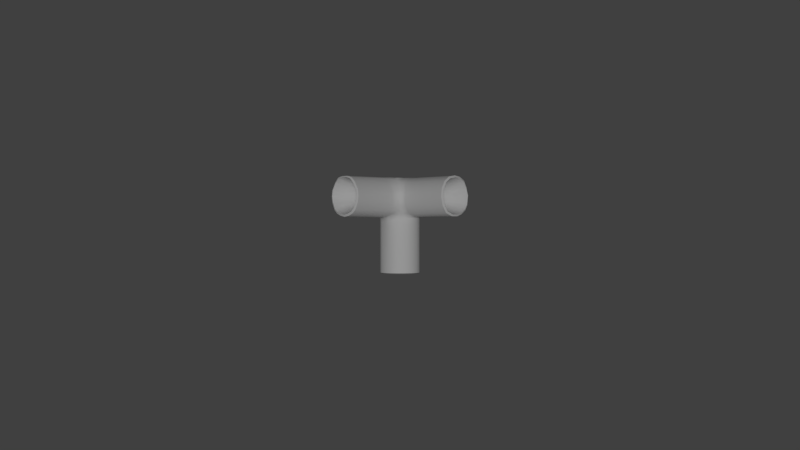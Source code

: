# Source: Pipe07-model.blend  (saved by Blender 2.68.0; exported with 4.5.12 LTS)
import bpy
from mathutils import Matrix  # noqa: F401  (used for matrix-valued properties, if any)

bpy.ops.wm.read_factory_settings(use_empty=True)
scene = bpy.context.scene
scene.name = 'Scene'

# ---- collections
col_collection_1 = bpy.data.collections.new('Collection 1'); scene.collection.children.link(col_collection_1)

# ---- materials (node trees are filled in below, after node groups)
mat_01___default = bpy.data.materials.new('01_-_Default')
mat_01___default.alpha_threshold = 0.0
mat_01___default.use_transparent_shadow = False
mat_01___default.roughness = 0.5
mat_01___default.line_color = (0.0, 0.0, 0.0, 1.0)

# ---- material node trees

# ---- world
world_world = bpy.data.worlds.new('World'); scene.world = world_world
world_world.color = (0.05088, 0.05088, 0.05088)
world_world.use_sun_shadow = False
world_world.sun_shadow_jitter_overblur = 0.0
world_world.cycles.sampling_method = 'MANUAL'
world_world.cycles.sample_map_resolution = 256

# ---- cameras
cam_camera = bpy.data.cameras.new('Camera')
cam_camera.clip_end = 100.0
cam_camera.lens = 35.0
cam_camera.sensor_width = 32.0
cam_camera.sensor_height = 18.0
cam_camera.dof.focus_distance = 0.0
cam_camera.dof.aperture_fstop = 128.0

# ---- lights
light_sun = bpy.data.lights.new('Sun', 'SUN')
light_sun.transmission_factor = 0.0
light_sun.angle = 0.1993
light_sun.energy = 1.0
light_sun.shadow_buffer_clip_start = 0.5
light_sun.shadow_soft_size = 0.1
light_sun.shadow_cascade_max_distance = 1000.0
light_sun.cycles.use_multiple_importance_sampling = False

# ---- meshes
me_t_elbow = bpy.data.meshes.new('T_elbow')
me_t_elbow.from_pydata([(2.121, 2.335, -2.59), (2.121, 0.05618, -2.59), (2.297, 0.05618, -2.337), (2.357, 2.311, -2.397), (2.043, 2.41, -2.887), (2.043, 0.05618, -2.887), (2.071, 2.431, -3.193), (2.071, 0.05618, -3.193), (2.202, 2.431, -3.472), (2.202, 0.05618, -3.472), (2.42, 2.431, -3.689), (2.42, 0.05618, -3.689), (2.699, 2.431, -3.818), (2.699, 0.05618, -3.818), (3.006, 2.429, -3.843), (3.006, 0.05618, -3.843), (3.303, 2.434, -3.763), (3.303, 0.05618, -3.763), (3.542, 2.433, -3.574), (3.542, 0.05618, -3.574), (2.149, 2.537, -2.562), (2.297, 2.495, -2.337), (2.005, 2.631, -2.925), (2.065, 2.782, -3.199), (2.202, 2.782, -3.472), (2.42, 2.782, -3.689), (2.725, 2.782, -3.792), (3.025, 2.785, -3.824), (3.33, 2.779, -3.735), (3.542, 2.774, -3.574), (2.421, 3.068, -3.688), (2.204, 3.07, -3.469), (2.727, 3.068, -3.789), (3.026, 3.068, -3.822), (3.314, 3.068, -3.752), (3.542, 3.068, -3.574), (2.428, 3.343, -3.68), (2.21, 3.332, -3.463), (2.706, 3.362, -3.81), (3.011, 3.376, -3.838), (3.304, 3.39, -3.731), (3.533, 3.407, -3.563), (2.425, 3.641, -3.631), (2.233, 3.627, -3.44), (2.663, 3.65, -3.726), (2.936, 3.662, -3.733), (3.211, 3.676, -3.65), (3.444, 3.7, -3.476), (2.491, 4.006, -3.417), (2.356, 3.999, -3.295), (2.662, 3.991, -3.492), (2.864, 4.03, -3.529), (3.107, 4.046, -3.488), (3.323, 4.058, -3.371), (2.44, 4.15, -3.104), (2.269, 4.066, -3.113), (2.229, 4.157, -2.906), (2.551, 4.142, -3.185), (2.68, 4.138, -3.229), (2.821, 4.143, -3.251), (2.989, 4.162, -3.229), (3.138, 4.165, -3.168), (2.13, 2.494, -2.171), (1.973, 2.537, -2.38), (1.86, 2.631, -2.663), (1.841, 2.781, -2.881), (1.907, 3.077, -3.087), (1.873, 3.345, -3.122), (1.896, 3.626, -3.098), (2.027, 3.955, -2.986), (2.015, 4.06, -2.848), (2.251, 4.232, -2.521), (2.063, 4.232, -2.327), (2.16, 4.232, -2.186), (2.357, 4.232, -2.397), (2.229, 4.199, -2.699), (2.016, 4.199, -2.481), (2.02, 4.151, -2.7), (1.998, 2.496, -2.041), (1.819, 2.539, -2.222), (1.657, 2.633, -2.387), (1.538, 2.784, -2.511), (1.438, 3.079, -2.616), (1.404, 3.347, -2.651), (1.427, 3.628, -2.627), (1.564, 3.957, -2.49), (1.61, 4.024, -2.44), (1.891, 4.234, -2.15), (1.998, 4.234, -2.041), (1.791, 4.201, -2.252), (1.698, 4.153, -2.349), (0.6104, 2.503, -0.6622), (0.4316, 2.546, -0.8432), (0.2695, 2.64, -1.009), (0.1501, 2.79, -1.133), (0.05011, 3.086, -1.238), (0.0161, 3.354, -1.272), (0.03945, 3.635, -1.248), (0.1758, 3.964, -1.111), (0.2221, 4.031, -1.062), (0.5029, 4.219, -0.7713), (0.6117, 4.222, -0.6609), (0.4035, 4.196, -0.8738), (0.3107, 4.16, -0.9708), (0.5941, 2.548, -0.6461), (0.4245, 2.588, -0.8177), (0.2699, 2.678, -0.9756), (0.156, 2.822, -1.094), (0.06068, 3.104, -1.194), (0.02824, 3.359, -1.227), (0.05052, 3.628, -1.204), (0.1806, 3.941, -1.073), (0.2247, 4.005, -1.026), (0.4925, 4.205, -0.7492), (0.5941, 4.205, -0.6461), (0.3977, 4.174, -0.8469), (0.3092, 4.128, -0.9394), (0.5827, 2.595, -0.6347), (0.4229, 2.634, -0.7965), (0.2762, 2.719, -0.9464), (0.1682, 2.855, -1.059), (0.07786, 3.123, -1.154), (0.04708, 3.365, -1.185), (0.06822, 3.62, -1.163), (0.1916, 3.917, -1.039), (0.2335, 3.978, -0.9945), (0.4874, 4.168, -0.7315), (0.5827, 4.168, -0.6347), (0.3975, 4.138, -0.8242), (0.3136, 4.094, -0.9121), (2.548, 0.05618, -2.16), (2.548, 2.335, -2.16), (2.845, 0.05618, -2.079), (2.845, 2.41, -2.079), (3.152, 0.05618, -2.105), (3.152, 2.431, -2.105), (3.431, 0.05618, -2.234), (3.431, 2.431, -2.234), (3.649, 0.05618, -2.451), (3.649, 2.431, -2.451), (3.78, 0.05618, -2.729), (3.78, 2.431, -2.729), (3.808, 0.05618, -3.035), (3.808, 2.429, -3.035), (3.729, 0.05618, -3.333), (3.729, 2.434, -3.333), (2.52, 2.537, -2.188), (2.882, 2.631, -2.041), (3.092, 2.654, -2.033), (3.416, 2.524, -2.219), (3.654, 2.524, -2.456), (3.755, 2.618, -2.755), (3.789, 2.785, -3.054), (3.699, 2.779, -3.358), (3.698, 3.068, -3.357), (3.884, 2.997, -3.153), (3.712, 3.406, -3.388), (3.932, 3.42, -3.165), (3.629, 3.725, -3.305), (3.842, 3.77, -3.102), (3.515, 4.073, -3.186), (3.659, 4.059, -3.035), (2.828, 4.219, -2.112), (3.094, 4.218, -2.205), (3.002, 4.24, -2.376), (2.723, 4.238, -2.239), (3.4, 4.226, -2.45), (3.23, 4.188, -2.571), (3.576, 4.179, -2.754), (3.329, 4.174, -2.729), (3.333, 4.17, -2.909), (3.257, 4.168, -3.043), (2.337, 2.537, -2.013), (2.573, 2.631, -1.921), (2.837, 2.781, -1.877), (2.791, 4.086, -2.02), (2.927, 3.99, -1.981), (2.297, 4.232, -2.101), (2.435, 4.24, -2.307), (2.506, 4.236, -2.026), (2.562, 4.235, -2.256), (2.646, 4.17, -1.994), (2.178, 2.539, -1.86), (2.343, 2.633, -1.697), (2.466, 2.784, -1.577), (2.57, 3.079, -1.476), (2.959, 2.963, -1.856), (2.604, 3.347, -1.442), (2.932, 3.324, -1.761), (2.581, 3.628, -1.465), (2.929, 3.662, -1.805), (2.395, 4.024, -1.649), (2.444, 3.957, -1.603), (2.107, 4.228, -1.932), (2.209, 4.218, -1.832), (2.319, 4.159, -1.724), (0.79, 2.546, -0.4822), (0.9545, 2.64, -0.3189), (1.077, 2.79, -0.1986), (1.182, 3.086, -0.09791), (1.216, 3.354, -0.06365), (1.192, 3.635, -0.08717), (1.007, 4.031, -0.2711), (1.056, 3.964, -0.2245), (0.7187, 4.221, -0.554), (0.8205, 4.196, -0.4538), (0.9168, 4.146, -0.3604), (0.7645, 2.588, -0.4753), (0.9214, 2.678, -0.3196), (1.039, 2.822, -0.2048), (1.138, 3.104, -0.1088), (1.171, 3.359, -0.07611), (1.148, 3.628, -0.09855), (0.9716, 4.005, -0.274), (1.018, 3.941, -0.2295), (0.6965, 4.205, -0.5438), (0.7935, 4.174, -0.4483), (0.8854, 4.128, -0.3591), (0.7433, 2.634, -0.4738), (0.8922, 2.719, -0.3261), (1.004, 2.855, -0.2173), (1.098, 3.123, -0.1262), (1.129, 3.365, -0.09525), (1.108, 3.62, -0.1165), (0.94, 3.978, -0.283), (0.9844, 3.917, -0.2408), (0.6787, 4.168, -0.5388), (0.7709, 4.138, -0.4482), (0.8582, 4.094, -0.3637), (3.613, 2.521, -2.021), (3.321, 2.65, -1.803), (3.851, 2.521, -2.258), (3.997, 2.614, -2.511), (4.093, 2.781, -2.749), (4.189, 2.993, -2.847), (4.234, 3.416, -2.876), (4.149, 3.766, -2.807), (3.39, 4.176, -1.979), (3.639, 4.24, -2.251), (3.835, 4.175, -2.5), (4.028, 4.037, -2.685), (3.177, 2.959, -1.636), (3.134, 3.32, -1.557), (3.142, 3.658, -1.59), (3.196, 3.986, -1.79), (3.804, 2.524, -1.824), (3.548, 2.654, -1.57), (4.041, 2.524, -2.062), (4.239, 2.618, -2.263), (4.501, 2.996, -2.528), (4.405, 2.784, -2.432), (4.542, 3.419, -2.569), (4.461, 3.77, -2.488), (3.669, 4.179, -1.694), (3.929, 4.243, -1.955), (4.156, 4.196, -2.183), (4.354, 4.04, -2.383), (3.393, 2.962, -1.415), (3.332, 3.323, -1.353), (3.352, 3.661, -1.374), (3.477, 3.989, -1.503), (5.097, 2.525, -0.5365), (4.841, 2.655, -0.2826), (5.334, 2.525, -0.7742), (5.532, 2.619, -0.975), (5.794, 2.998, -1.241), (5.698, 2.785, -1.144), (5.835, 3.42, -1.281), (5.754, 3.771, -1.201), (4.962, 4.181, -0.4068), (5.222, 4.244, -0.6671), (5.449, 4.197, -0.8951), (5.647, 4.041, -1.095), (4.686, 2.964, -0.1272), (4.625, 3.325, -0.06533), (4.645, 3.663, -0.08614), (4.77, 3.991, -0.215), (5.122, 2.564, -0.5291), (4.878, 2.687, -0.2869), (5.348, 2.564, -0.7558), (5.537, 2.653, -0.9473), (5.787, 3.014, -1.201), (5.695, 2.812, -1.109), (5.826, 3.417, -1.239), (5.749, 3.752, -1.162), (4.993, 4.143, -0.4054), (5.241, 4.204, -0.6537), (5.458, 4.158, -0.8711), (5.647, 4.01, -1.062), (4.73, 2.982, -0.1386), (4.672, 3.326, -0.07965), (4.691, 3.649, -0.09951), (4.81, 3.961, -0.2224), (5.142, 2.603, -0.5267), (4.91, 2.72, -0.2964), (5.358, 2.603, -0.7422), (5.537, 2.688, -0.9244), (5.774, 3.031, -1.165), (5.687, 2.839, -1.078), (5.812, 3.415, -1.202), (5.738, 3.733, -1.129), (5.02, 4.104, -0.4091), (5.256, 4.162, -0.6452), (5.461, 4.119, -0.852), (5.641, 3.978, -1.034), (4.77, 3.0, -0.1554), (4.714, 3.328, -0.09932), (4.733, 3.634, -0.1182), (4.846, 3.932, -0.2352), (2.4, 0.01868, -2.439), (2.253, 0.01868, -2.65), (2.61, 0.01868, -2.291), (2.858, 0.01868, -2.224), (3.114, 0.01868, -2.245), (3.347, 0.01868, -2.353), (3.529, 0.01868, -2.534), (3.639, 0.01868, -2.767), (3.662, 0.01868, -3.023), (3.597, 0.01868, -3.271), (3.44, 0.01868, -3.472), (3.24, 0.01868, -3.63), (2.992, 0.01868, -3.698), (2.736, 0.01868, -3.676), (2.502, 0.01868, -3.568), (2.32, 0.01868, -3.387), (2.18, 0.01868, -3.156), (2.187, 0.01868, -2.899), (2.509, 4.221, -3.029), (2.371, 4.222, -2.873), (2.594, 4.221, -3.091), (2.692, 4.221, -3.124), (2.799, 4.221, -3.141), (2.915, 4.221, -3.106), (3.014, 4.222, -3.053), (3.087, 4.222, -2.953), (3.134, 4.222, -2.848), (3.122, 4.222, -2.708), (3.064, 4.222, -2.585), (2.937, 4.224, -2.475), (2.725, 4.224, -2.371), (2.603, 4.224, -2.384), (2.506, 4.224, -2.423), (2.446, 4.224, -2.491), (2.366, 4.224, -2.585), (2.349, 4.223, -2.721), (2.724, 1.818, -2.868), (2.768, 1.818, -2.805), (2.704, 1.818, -2.942), (2.711, 1.818, -3.018), (2.744, 1.818, -3.087), (2.798, 1.818, -3.142), (2.868, 1.818, -3.174), (2.944, 1.818, -3.18), (3.018, 1.818, -3.16), (3.078, 1.818, -3.113), (3.125, 1.818, -3.053), (3.144, 1.818, -2.979), (3.137, 1.818, -2.902), (3.105, 1.818, -2.833), (3.05, 1.818, -2.779), (2.981, 1.818, -2.747), (2.904, 1.818, -2.74), (2.83, 1.818, -2.76), (4.087, 3.121, -1.805), (4.017, 3.157, -1.737), (4.151, 3.121, -1.869), (4.203, 3.147, -1.924), (4.247, 3.192, -1.971), (4.273, 3.249, -1.997), (4.284, 3.363, -2.008), (4.262, 3.458, -1.986), (4.232, 3.531, -1.958), (4.18, 3.573, -1.903), (4.119, 3.586, -1.842), (4.049, 3.568, -1.771), (3.997, 3.517, -1.719), (3.964, 3.428, -1.683), (3.959, 3.337, -1.677), (3.975, 3.24, -1.694), (1.762, 3.253, -1.792), (1.722, 3.263, -1.832), (1.802, 3.263, -1.752), (1.839, 3.284, -1.715), (1.866, 3.318, -1.688), (1.89, 3.385, -1.665), (1.898, 3.445, -1.657), (1.892, 3.508, -1.663), (1.862, 3.582, -1.694), (1.851, 3.597, -1.704), (1.83, 3.626, -1.724), (1.809, 3.637, -1.745), (1.786, 3.645, -1.768), (1.762, 3.644, -1.792), (1.738, 3.645, -1.816), (1.716, 3.637, -1.839), (1.695, 3.626, -1.861), (1.675, 3.597, -1.881), (1.664, 3.582, -1.892), (1.634, 3.508, -1.923), (1.628, 3.445, -1.928), (1.636, 3.385, -1.921), (1.642, 3.371, -1.914), (0.1022, 3.067, -1.125), (1.659, 3.318, -1.897), (1.685, 3.284, -1.869), (2.729, 4.24, -2.779)], [], [(0, 1, 2, 3), (1, 0, 4, 5), (6, 7, 5, 4), (8, 9, 7, 6), (10, 11, 9, 8), (12, 13, 11, 10), (14, 15, 13, 12), (16, 17, 15, 14), (18, 19, 17, 16), (20, 0, 3, 21), (0, 20, 22, 4), (23, 6, 4, 22), (24, 8, 6, 23), (25, 10, 8, 24), (26, 12, 10, 25), (27, 14, 12, 26), (28, 16, 14, 27), (29, 18, 16, 28), (30, 25, 24, 31), (32, 26, 25, 30), (33, 27, 26, 32), (34, 28, 27, 33), (35, 29, 28, 34), (36, 30, 31, 37), (38, 32, 30, 36), (39, 33, 32, 38), (40, 34, 33, 39), (41, 35, 34, 40), (42, 36, 37, 43), (44, 38, 36, 42), (45, 39, 38, 44), (46, 40, 39, 45), (47, 41, 40, 46), (48, 42, 43, 49), (50, 44, 42, 48), (51, 45, 44, 50), (52, 46, 45, 51), (53, 47, 46, 52), (54, 49, 55, 56), (57, 48, 49, 54), (58, 50, 48, 57), (59, 51, 50, 58), (60, 52, 51, 59), (61, 53, 52, 60), (21, 62, 63, 20), (20, 63, 64, 22), (22, 64, 65, 23), (23, 65, 66, 31), (31, 66, 67, 37), (37, 67, 68, 43), (49, 69, 70, 55), (43, 68, 69, 49), (71, 72, 73, 74), (75, 76, 72, 71), (56, 77, 76, 75), (55, 70, 77, 56), (62, 78, 79, 63), (63, 79, 80, 64), (64, 80, 81, 65), (65, 81, 82, 66), (66, 82, 83, 67), (67, 83, 84, 68), (69, 85, 86, 70), (68, 84, 85, 69), (72, 87, 88, 73), (76, 89, 87, 72), (77, 90, 89, 76), (70, 86, 90, 77), (78, 91, 92, 79), (79, 92, 93, 80), (80, 93, 94, 81), (81, 94, 95, 82), (82, 95, 96, 83), (83, 96, 97, 84), (85, 98, 99, 86), (84, 97, 98, 85), (87, 100, 101, 88), (89, 102, 100, 87), (90, 103, 102, 89), (86, 99, 103, 90), (91, 104, 105, 92), (92, 105, 106, 93), (93, 106, 107, 94), (94, 107, 108, 95), (95, 108, 109, 96), (96, 109, 110, 97), (98, 111, 112, 99), (97, 110, 111, 98), (100, 113, 114, 101), (102, 115, 113, 100), (103, 116, 115, 102), (99, 112, 116, 103), (104, 117, 118, 105), (105, 118, 119, 106), (106, 119, 120, 107), (107, 120, 121, 108), (108, 121, 122, 109), (109, 122, 123, 110), (111, 124, 125, 112), (110, 123, 124, 111), (113, 126, 127, 114), (115, 128, 126, 113), (116, 129, 128, 115), (112, 125, 129, 116), (2, 130, 131, 3), (130, 132, 133, 131), (132, 134, 135, 133), (134, 136, 137, 135), (136, 138, 139, 137), (138, 140, 141, 139), (140, 142, 143, 141), (142, 144, 145, 143), (144, 19, 18, 145), (3, 131, 146, 21), (131, 133, 147, 146), (133, 135, 148, 147), (135, 137, 149, 148), (137, 139, 150, 149), (139, 141, 151, 150), (141, 143, 152, 151), (143, 145, 153, 152), (145, 18, 29, 153), (152, 153, 154, 155), (153, 29, 35, 154), (155, 154, 156, 157), (154, 35, 41, 156), (157, 156, 158, 159), (156, 41, 47, 158), (159, 158, 160, 161), (158, 47, 53, 160), (162, 163, 164, 165), (163, 166, 167, 164), (166, 168, 169, 167), (168, 161, 170, 169), (161, 160, 171, 170), (160, 53, 61, 171), (172, 62, 21, 146), (173, 172, 146, 147), (174, 173, 147, 148), (175, 176, 163, 162), (73, 177, 178, 74), (177, 179, 180, 178), (179, 181, 165, 180), (181, 175, 162, 165), (182, 78, 62, 172), (183, 182, 172, 173), (184, 183, 173, 174), (185, 184, 174, 186), (187, 185, 186, 188), (189, 187, 188, 190), (191, 192, 176, 175), (192, 189, 190, 176), (88, 193, 177, 73), (193, 194, 179, 177), (194, 195, 181, 179), (195, 191, 175, 181), (196, 91, 78, 182), (197, 196, 182, 183), (198, 197, 183, 184), (199, 198, 184, 185), (200, 199, 185, 187), (201, 200, 187, 189), (202, 203, 192, 191), (203, 201, 189, 192), (101, 204, 193, 88), (204, 205, 194, 193), (205, 206, 195, 194), (206, 202, 191, 195), (207, 104, 91, 196), (208, 207, 196, 197), (209, 208, 197, 198), (210, 209, 198, 199), (211, 210, 199, 200), (212, 211, 200, 201), (213, 214, 203, 202), (214, 212, 201, 203), (114, 215, 204, 101), (215, 216, 205, 204), (216, 217, 206, 205), (217, 213, 202, 206), (218, 117, 104, 207), (219, 218, 207, 208), (220, 219, 208, 209), (221, 220, 209, 210), (222, 221, 210, 211), (223, 222, 211, 212), (224, 225, 214, 213), (225, 223, 212, 214), (127, 226, 215, 114), (226, 227, 216, 215), (227, 228, 217, 216), (228, 224, 213, 217), (149, 229, 230, 148), (150, 231, 229, 149), (151, 232, 231, 150), (152, 233, 232, 151), (155, 234, 233, 152), (157, 235, 234, 155), (159, 236, 235, 157), (163, 237, 238, 166), (166, 238, 239, 168), (168, 239, 240, 161), (161, 240, 236, 159), (148, 230, 241, 186), (186, 241, 242, 188), (188, 242, 243, 190), (176, 244, 237, 163), (190, 243, 244, 176), (229, 245, 246, 230), (231, 247, 245, 229), (232, 248, 247, 231), (234, 249, 250, 233), (233, 250, 248, 232), (235, 251, 249, 234), (236, 252, 251, 235), (237, 253, 254, 238), (238, 254, 255, 239), (239, 255, 256, 240), (240, 256, 252, 236), (230, 246, 257, 241), (241, 257, 258, 242), (242, 258, 259, 243), (244, 260, 253, 237), (243, 259, 260, 244), (245, 261, 262, 246), (247, 263, 261, 245), (248, 264, 263, 247), (249, 265, 266, 250), (250, 266, 264, 248), (251, 267, 265, 249), (252, 268, 267, 251), (253, 269, 270, 254), (254, 270, 271, 255), (255, 271, 272, 256), (256, 272, 268, 252), (246, 262, 273, 257), (257, 273, 274, 258), (258, 274, 275, 259), (260, 276, 269, 253), (259, 275, 276, 260), (261, 277, 278, 262), (263, 279, 277, 261), (264, 280, 279, 263), (265, 281, 282, 266), (266, 282, 280, 264), (267, 283, 281, 265), (268, 284, 283, 267), (269, 285, 286, 270), (270, 286, 287, 271), (271, 287, 288, 272), (272, 288, 284, 268), (262, 278, 289, 273), (273, 289, 290, 274), (274, 290, 291, 275), (276, 292, 285, 269), (275, 291, 292, 276), (277, 293, 294, 278), (279, 295, 293, 277), (280, 296, 295, 279), (281, 297, 298, 282), (282, 298, 296, 280), (283, 299, 297, 281), (284, 300, 299, 283), (285, 301, 302, 286), (286, 302, 303, 287), (287, 303, 304, 288), (288, 304, 300, 284), (278, 294, 305, 289), (289, 305, 306, 290), (290, 306, 307, 291), (292, 308, 301, 285), (291, 307, 308, 292), (309, 2, 1, 310), (311, 130, 2, 309), (312, 132, 130, 311), (313, 134, 132, 312), (314, 136, 134, 313), (315, 138, 136, 314), (316, 140, 138, 315), (317, 142, 140, 316), (318, 144, 142, 317), (319, 19, 144, 318), (320, 17, 19, 319), (321, 15, 17, 320), (322, 13, 15, 321), (323, 11, 13, 322), (324, 9, 11, 323), (325, 7, 9, 324), (326, 5, 7, 325), (310, 1, 5, 326), (327, 54, 56, 328), (329, 57, 54, 327), (330, 58, 57, 329), (331, 59, 58, 330), (332, 60, 59, 331), (333, 61, 60, 332), (334, 171, 61, 333), (335, 170, 171, 334), (336, 169, 170, 335), (337, 167, 169, 336), (338, 164, 167, 337), (339, 165, 164, 338), (340, 180, 165, 339), (341, 178, 180, 340), (342, 74, 178, 341), (343, 71, 74, 342), (344, 75, 71, 343), (328, 56, 75, 344), (345, 346, 309, 310), (347, 345, 310, 326), (348, 347, 326, 325), (349, 348, 325, 324), (350, 349, 324, 323), (351, 350, 323, 322), (352, 351, 322, 321), (353, 352, 321, 320), (354, 353, 320, 319), (355, 354, 319, 318), (356, 355, 318, 317), (357, 356, 317, 316), (358, 357, 316, 315), (359, 358, 315, 314), (360, 359, 314, 313), (361, 360, 313, 312), (362, 361, 312, 311), (346, 362, 311, 309), (363, 364, 294, 293), (365, 363, 293, 295), (366, 365, 295, 296), (367, 366, 296, 298), (368, 367, 298, 297), (369, 368, 297, 299), (370, 369, 299, 300), (371, 370, 300, 304), (372, 371, 304, 303), (373, 372, 303, 302), (374, 373, 302, 301), (375, 374, 301, 308), (376, 375, 308, 307), (377, 376, 307, 306), (378, 377, 306, 305), (364, 378, 305, 294), (379, 380, 118, 117), (381, 379, 117, 218), (382, 381, 218, 219), (383, 382, 219, 220), (384, 383, 220, 221), (385, 384, 221, 222), (386, 385, 222, 223), (387, 386, 223, 225), (388, 387, 225, 224), (389, 388, 224, 228), (390, 389, 228, 227), (391, 390, 227, 226), (392, 391, 226, 127), (393, 392, 127, 126), (394, 393, 126, 128), (395, 394, 128, 129), (396, 395, 129, 125), (397, 396, 125, 124), (398, 397, 124, 123), (399, 398, 123, 122), (400, 399, 122, 121), (401, 400, 121, 402), (403, 401, 402, 120), (404, 403, 120, 119), (380, 404, 119, 118), (120, 402, 121), (23, 31, 24), (186, 174, 148), (328, 405, 327), (327, 405, 329), (329, 405, 330), (330, 405, 331), (331, 405, 332), (332, 405, 333), (333, 405, 334), (334, 405, 335), (335, 405, 336), (336, 405, 337), (337, 405, 338), (338, 405, 339), (339, 405, 340), (340, 405, 341), (341, 405, 342), (342, 405, 343), (343, 405, 344), (344, 405, 328)])
me_t_elbow.polygons.foreach_set('use_smooth', [True] * 388)
_k = set([(1, 2), (1, 5), (2, 130), (5, 7), (7, 9), (9, 11), (11, 13), (13, 15), (15, 17), (17, 19), (19, 144), (91, 92), (91, 196), (92, 93), (93, 94), (94, 95), (95, 96), (96, 97), (97, 98), (98, 99), (99, 103), (100, 101), (100, 102), (101, 204), (102, 103), (117, 118), (117, 218), (118, 119), (119, 120), (120, 402), (121, 122), (121, 402), (122, 123), (123, 124), (124, 125), (125, 129), (126, 127), (126, 128), (127, 226), (128, 129), (130, 132), (132, 134), (134, 136), (136, 138), (138, 140), (140, 142), (142, 144), (196, 197), (197, 198), (198, 199), (199, 200), (200, 201), (201, 203), (202, 203), (202, 206), (204, 205), (205, 206), (218, 219), (219, 220), (220, 221), (221, 222), (222, 223), (223, 225), (224, 225), (224, 228), (226, 227), (227, 228), (261, 262), (261, 263), (262, 273), (263, 264), (264, 266), (265, 266), (265, 267), (267, 268), (268, 272), (269, 270), (269, 276), (270, 271), (271, 272), (273, 274), (274, 275), (275, 276), (293, 294), (293, 295), (294, 305), (295, 296), (296, 298), (297, 298), (297, 299), (299, 300), (300, 304), (301, 302), (301, 308), (302, 303), (303, 304), (305, 306), (306, 307), (307, 308), (309, 310), (309, 311), (310, 326), (311, 312), (312, 313), (313, 314), (314, 315), (315, 316), (316, 317), (317, 318), (318, 319), (319, 320), (320, 321), (321, 322), (322, 323), (323, 324), (324, 325), (325, 326), (345, 346), (345, 347), (346, 362), (347, 348), (348, 349), (349, 350), (350, 351), (351, 352), (352, 353), (353, 354), (354, 355), (355, 356), (356, 357), (357, 358), (358, 359), (359, 360), (360, 361), (361, 362), (363, 364), (363, 365), (364, 378), (365, 366), (366, 367), (367, 368), (368, 369), (369, 370), (370, 371), (371, 372), (372, 373), (373, 374), (374, 375), (375, 376), (376, 377), (377, 378), (379, 380), (379, 381), (380, 404), (381, 382), (382, 383), (383, 384), (384, 385), (385, 386), (386, 387), (387, 388), (388, 389), (389, 390), (390, 391), (391, 392), (392, 393), (393, 394), (394, 395), (395, 396), (396, 397), (397, 398), (398, 399), (399, 400), (400, 401), (401, 403), (403, 404)])
me_t_elbow.attributes.new('sharp_edge', 'BOOLEAN', 'EDGE').data.foreach_set('value', [ (min(e.vertices), max(e.vertices)) in _k for e in me_t_elbow.edges])
_uv = me_t_elbow.uv_layers.new(name='UVMap')
_uv.uv.foreach_set('vector', [0.4088, 0.2274, 0.4392, 0.3686, 0.4212, 0.3778, 0.3895, 0.2363, 0.4392, 0.3686, 0.4088, 0.2274, 0.4291, 0.2164, 0.4563, 0.3621, 0.4512, 0.2135, 0.4731, 0.3573, 0.4563, 0.3621, 0.4291, 0.2164, 0.4727, 0.2137, 0.4896, 0.353, 0.4731, 0.3573, 0.4512, 0.2135, 0.4931, 0.2139, 0.5058, 0.3501, 0.4896, 0.353, 0.4727, 0.2137, 0.5126, 0.2138, 0.5219, 0.3483, 0.5058, 0.3501, 0.4931, 0.2139, 0.5318, 0.2132, 0.5379, 0.3474, 0.5219, 0.3483, 0.5126, 0.2138, 0.551, 0.2117, 0.5542, 0.3471, 0.5379, 0.3474, 0.5318, 0.2132, 0.5706, 0.2103, 0.5705, 0.3486, 0.5542, 0.3471, 0.551, 0.2117, 0.4013, 0.2141, 0.4088, 0.2274, 0.3895, 0.2363, 0.3852, 0.2241, 0.4088, 0.2274, 0.4013, 0.2141, 0.4295, 0.1981, 0.4291, 0.2164, 0.4526, 0.1881, 0.4512, 0.2135, 0.4291, 0.2164, 0.4295, 0.1981, 0.4739, 0.1903, 0.4727, 0.2137, 0.4512, 0.2135, 0.4526, 0.1881, 0.4937, 0.1916, 0.4931, 0.2139, 0.4727, 0.2137, 0.4739, 0.1903, 0.5136, 0.1922, 0.5126, 0.2138, 0.4931, 0.2139, 0.4937, 0.1916, 0.5319, 0.1915, 0.5318, 0.2132, 0.5126, 0.2138, 0.5136, 0.1922, 0.5514, 0.1901, 0.551, 0.2117, 0.5318, 0.2132, 0.5319, 0.1915, 0.5682, 0.1883, 0.5706, 0.2103, 0.551, 0.2117, 0.5514, 0.1901, 0.4949, 0.1744, 0.4937, 0.1916, 0.4739, 0.1903, 0.4762, 0.1718, 0.5138, 0.1754, 0.5136, 0.1922, 0.4937, 0.1916, 0.4949, 0.1744, 0.531, 0.1748, 0.5319, 0.1915, 0.5136, 0.1922, 0.5138, 0.1754, 0.5479, 0.1731, 0.5514, 0.1901, 0.5319, 0.1915, 0.531, 0.1748, 0.5651, 0.17, 0.5682, 0.1883, 0.5514, 0.1901, 0.5479, 0.1731, 0.4969, 0.1588, 0.4949, 0.1744, 0.4762, 0.1718, 0.4793, 0.1559, 0.5134, 0.1591, 0.5138, 0.1754, 0.4949, 0.1744, 0.4969, 0.1588, 0.529, 0.1584, 0.531, 0.1748, 0.5138, 0.1754, 0.5134, 0.1591, 0.545, 0.1555, 0.5479, 0.1731, 0.531, 0.1748, 0.529, 0.1584, 0.5598, 0.1504, 0.5651, 0.17, 0.5479, 0.1731, 0.545, 0.1555, 0.4981, 0.1427, 0.4969, 0.1588, 0.4793, 0.1559, 0.4839, 0.1392, 0.5109, 0.1441, 0.5134, 0.1591, 0.4969, 0.1588, 0.4981, 0.1427, 0.5245, 0.1432, 0.529, 0.1584, 0.5134, 0.1591, 0.5109, 0.1441, 0.5389, 0.1401, 0.545, 0.1555, 0.529, 0.1584, 0.5245, 0.1432, 0.5533, 0.1337, 0.5598, 0.1504, 0.545, 0.1555, 0.5389, 0.1401, 0.5005, 0.1212, 0.4981, 0.1427, 0.4839, 0.1392, 0.4917, 0.1175, 0.5098, 0.1236, 0.5109, 0.1441, 0.4981, 0.1427, 0.5005, 0.1212, 0.52, 0.1229, 0.5245, 0.1432, 0.5109, 0.1441, 0.5098, 0.1236, 0.5319, 0.1204, 0.5389, 0.1401, 0.5245, 0.1432, 0.52, 0.1229, 0.5433, 0.1151, 0.5533, 0.1337, 0.5389, 0.1401, 0.5319, 0.1204, 0.4942, 0.1034, 0.4917, 0.1175, 0.4843, 0.108, 0.4792, 0.09541, 0.5013, 0.1066, 0.5005, 0.1212, 0.4917, 0.1175, 0.4942, 0.1034, 0.5087, 0.1078, 0.5098, 0.1236, 0.5005, 0.1212, 0.5013, 0.1066, 0.5164, 0.1079, 0.52, 0.1229, 0.5098, 0.1236, 0.5087, 0.1078, 0.5254, 0.1057, 0.5319, 0.1204, 0.52, 0.1229, 0.5164, 0.1079, 0.5336, 0.1023, 0.5433, 0.1151, 0.5319, 0.1204, 0.5254, 0.1057, 0.3852, 0.2241, 0.3741, 0.2144, 0.3869, 0.2024, 0.4013, 0.2141, 0.4013, 0.2141, 0.3869, 0.2024, 0.4067, 0.1904, 0.4295, 0.1981, 0.4295, 0.1981, 0.4067, 0.1904, 0.424, 0.1807, 0.4526, 0.1881, 0.4526, 0.1881, 0.424, 0.1807, 0.4449, 0.164, 0.4762, 0.1718, 0.4762, 0.1718, 0.4449, 0.164, 0.4508, 0.1466, 0.4793, 0.1559, 0.4793, 0.1559, 0.4508, 0.1466, 0.4572, 0.1296, 0.4839, 0.1392, 0.4917, 0.1175, 0.4668, 0.1087, 0.4646, 0.09814, 0.4843, 0.108, 0.4839, 0.1392, 0.4572, 0.1296, 0.4668, 0.1087, 0.4917, 0.1175, 0.4405, 0.9886, 0.4275, 0.982, 0.4296, 0.9724, 0.4443, 0.9804, 0.4757, 0.0827, 0.4581, 0.07382, 0.4576, 0.06302, 0.4737, 0.07097, 0.4792, 0.09541, 0.4628, 0.08741, 0.4581, 0.07382, 0.4757, 0.0827, 0.4843, 0.108, 0.4646, 0.09814, 0.4628, 0.08741, 0.4792, 0.09541, 0.3741, 0.2144, 0.3646, 0.2074, 0.3747, 0.1936, 0.3869, 0.2024, 0.3869, 0.2024, 0.3747, 0.1936, 0.3843, 0.1797, 0.4067, 0.1904, 0.4067, 0.1904, 0.3843, 0.1797, 0.3925, 0.1663, 0.424, 0.1807, 0.424, 0.1807, 0.3925, 0.1663, 0.4027, 0.1462, 0.4449, 0.164, 0.4449, 0.164, 0.4027, 0.1462, 0.4104, 0.1297, 0.4508, 0.1466, 0.4508, 0.1466, 0.4104, 0.1297, 0.4182, 0.1127, 0.4572, 0.1296, 0.4668, 0.1087, 0.4286, 0.08966, 0.4309, 0.08408, 0.4646, 0.09814, 0.4572, 0.1296, 0.4182, 0.1127, 0.4286, 0.08966, 0.4668, 0.1087, 0.4275, 0.982, 0.4144, 0.9774, 0.4172, 0.9686, 0.4296, 0.9724, 0.4581, 0.07382, 0.4392, 0.06492, 0.4429, 0.05623, 0.4576, 0.06302, 0.4628, 0.08741, 0.4356, 0.07357, 0.4392, 0.06492, 0.4581, 0.07382, 0.4646, 0.09814, 0.4309, 0.08408, 0.4356, 0.07357, 0.4628, 0.08741, 0.3646, 0.2074, 0.2585, 0.1377, 0.2708, 0.1264, 0.3747, 0.1936, 0.3747, 0.1936, 0.2708, 0.1264, 0.2814, 0.1155, 0.3843, 0.1797, 0.3843, 0.1797, 0.2814, 0.1155, 0.2893, 0.1051, 0.3925, 0.1663, 0.3925, 0.1663, 0.2893, 0.1051, 0.2989, 0.08925, 0.4027, 0.1462, 0.4027, 0.1462, 0.2989, 0.08925, 0.3062, 0.07599, 0.4104, 0.1297, 0.4104, 0.1297, 0.3062, 0.07599, 0.3132, 0.06202, 0.4182, 0.1127, 0.4286, 0.08966, 0.3205, 0.04185, 0.3221, 0.03673, 0.4309, 0.08408, 0.4182, 0.1127, 0.3132, 0.06202, 0.3205, 0.04185, 0.4286, 0.08966, 0.4144, 0.9774, 0.2934, 0.9501, 0.2969, 0.9407, 0.4172, 0.9686, 0.4392, 0.06492, 0.3275, 0.01886, 0.329, 0.009602, 0.4429, 0.05623, 0.4356, 0.07357, 0.3262, 0.02709, 0.3275, 0.01886, 0.4392, 0.06492, 0.4309, 0.08408, 0.3221, 0.03673, 0.3262, 0.02709, 0.4356, 0.07357, 0.2585, 0.1377, 0.2567, 0.1347, 0.2686, 0.1242, 0.2708, 0.1264, 0.2708, 0.1264, 0.2686, 0.1242, 0.2789, 0.1135, 0.2814, 0.1155, 0.2814, 0.1155, 0.2789, 0.1135, 0.287, 0.1033, 0.2893, 0.1051, 0.2893, 0.1051, 0.287, 0.1033, 0.2966, 0.08758, 0.2989, 0.08925, 0.2989, 0.08925, 0.2966, 0.08758, 0.304, 0.0745, 0.3062, 0.07599, 0.3062, 0.07599, 0.304, 0.0745, 0.3109, 0.06071, 0.3132, 0.06202, 0.3205, 0.04185, 0.3181, 0.04094, 0.3196, 0.03579, 0.3221, 0.03673, 0.3132, 0.06202, 0.3109, 0.06071, 0.3181, 0.04094, 0.3205, 0.04185, 0.2934, 0.9501, 0.2919, 0.9489, 0.2952, 0.9402, 0.2969, 0.9407, 0.3275, 0.01886, 0.3255, 0.01788, 0.3273, 0.008999, 0.329, 0.009602, 0.3262, 0.02709, 0.3237, 0.02617, 0.3255, 0.01788, 0.3275, 0.01886, 0.3221, 0.03673, 0.3196, 0.03579, 0.3237, 0.02617, 0.3262, 0.02709, 0.2567, 0.1347, 0.255, 0.1318, 0.2664, 0.122, 0.2686, 0.1242, 0.2686, 0.1242, 0.2664, 0.122, 0.2765, 0.1115, 0.2789, 0.1135, 0.2789, 0.1135, 0.2765, 0.1115, 0.2848, 0.1014, 0.287, 0.1033, 0.287, 0.1033, 0.2848, 0.1014, 0.2944, 0.08592, 0.2966, 0.08758, 0.2966, 0.08758, 0.2944, 0.08592, 0.3018, 0.07303, 0.304, 0.0745, 0.304, 0.0745, 0.3018, 0.07303, 0.3087, 0.05938, 0.3109, 0.06071, 0.3181, 0.04094, 0.3158, 0.04007, 0.3173, 0.03489, 0.3196, 0.03579, 0.3109, 0.06071, 0.3087, 0.05938, 0.3158, 0.04007, 0.3181, 0.04094, 0.2919, 0.9489, 0.2896, 0.9474, 0.2928, 0.9392, 0.2952, 0.9402, 0.3255, 0.01788, 0.3229, 0.01702, 0.3245, 0.00857, 0.3273, 0.008999, 0.3237, 0.02617, 0.3211, 0.02525, 0.3229, 0.01702, 0.3255, 0.01788, 0.3196, 0.03579, 0.3173, 0.03489, 0.3211, 0.02525, 0.3237, 0.02617, 0.4541, 0.618, 0.4722, 0.6216, 0.465, 0.7625, 0.4467, 0.7542, 0.4722, 0.6216, 0.4897, 0.6233, 0.4859, 0.7742, 0.465, 0.7625, 0.4897, 0.6233, 0.5073, 0.6236, 0.5095, 0.777, 0.4859, 0.7742, 0.5073, 0.6236, 0.5252, 0.6225, 0.5317, 0.7716, 0.5095, 0.777, 0.5252, 0.6225, 0.5442, 0.6191, 0.5509, 0.7631, 0.5317, 0.7716, 0.6417, 0.3633, 0.6225, 0.3566, 0.6327, 0.2091, 0.6535, 0.2117, 0.6225, 0.3566, 0.6046, 0.3524, 0.6115, 0.2084, 0.6327, 0.2091, 0.6046, 0.3524, 0.5872, 0.3494, 0.5906, 0.2088, 0.6115, 0.2084, 0.5872, 0.3494, 0.5705, 0.3486, 0.5706, 0.2103, 0.5906, 0.2088, 0.4467, 0.7542, 0.465, 0.7625, 0.4571, 0.7753, 0.443, 0.7647, 0.465, 0.7625, 0.4859, 0.7742, 0.4855, 0.7941, 0.4571, 0.7753, 0.4859, 0.7742, 0.5095, 0.777, 0.5047, 0.7976, 0.4855, 0.7941, 0.5095, 0.777, 0.5317, 0.7716, 0.5328, 0.7786, 0.5047, 0.7976, 0.5317, 0.7716, 0.5509, 0.7631, 0.5535, 0.7682, 0.5328, 0.7786, 0.6535, 0.2117, 0.6327, 0.2091, 0.6325, 0.1951, 0.6537, 0.2053, 0.6327, 0.2091, 0.6115, 0.2084, 0.6092, 0.1823, 0.6325, 0.1951, 0.6115, 0.2084, 0.5906, 0.2088, 0.5861, 0.1853, 0.6092, 0.1823, 0.5906, 0.2088, 0.5706, 0.2103, 0.5682, 0.1883, 0.5861, 0.1853, 0.6092, 0.1823, 0.5861, 0.1853, 0.5816, 0.166, 0.6015, 0.1651, 0.5861, 0.1853, 0.5682, 0.1883, 0.5651, 0.17, 0.5816, 0.166, 0.6015, 0.1651, 0.5816, 0.166, 0.5741, 0.1456, 0.5922, 0.1374, 0.5816, 0.166, 0.5651, 0.17, 0.5598, 0.1504, 0.5741, 0.1456, 0.5922, 0.1374, 0.5741, 0.1456, 0.5661, 0.1266, 0.5811, 0.1165, 0.5741, 0.1456, 0.5598, 0.1504, 0.5533, 0.1337, 0.5661, 0.1266, 0.5811, 0.1165, 0.5661, 0.1266, 0.5553, 0.1069, 0.5662, 0.1003, 0.5661, 0.1266, 0.5533, 0.1337, 0.5433, 0.1151, 0.5553, 0.1069, 0.4707, 0.957, 0.4892, 0.9631, 0.4825, 0.9742, 0.4644, 0.9664, 0.4892, 0.9631, 0.5055, 0.9817, 0.495, 0.9868, 0.4825, 0.9742, 0.5055, 0.9817, 0.5104, 0.9999, 0.4987, 0.9958, 0.495, 0.9868, 0.564, 0.07963, 0.5662, 0.1003, 0.5466, 0.08769, 0.5474, 0.07587, 0.5662, 0.1003, 0.5553, 0.1069, 0.541, 0.09552, 0.5466, 0.08769, 0.5553, 0.1069, 0.5433, 0.1151, 0.5336, 0.1023, 0.541, 0.09552, 0.4416, 0.7844, 0.4325, 0.7709, 0.443, 0.7647, 0.4571, 0.7753, 0.4565, 0.7979, 0.4416, 0.7844, 0.4571, 0.7753, 0.4855, 0.7941, 0.4784, 0.8142, 0.4565, 0.7979, 0.4855, 0.7941, 0.5047, 0.7976, 0.4682, 0.945, 0.4797, 0.9365, 0.4892, 0.9631, 0.4707, 0.957, 0.4296, 0.9724, 0.4355, 0.9647, 0.4474, 0.9741, 0.4443, 0.9804, 0.4355, 0.9647, 0.4467, 0.9558, 0.4543, 0.9692, 0.4474, 0.9741, 0.4467, 0.9558, 0.4562, 0.9496, 0.4644, 0.9664, 0.4543, 0.9692, 0.4562, 0.9496, 0.4682, 0.945, 0.4707, 0.957, 0.4644, 0.9664, 0.4279, 0.7895, 0.4228, 0.7741, 0.4325, 0.7709, 0.4416, 0.7844, 0.4332, 0.806, 0.4279, 0.7895, 0.4416, 0.7844, 0.4565, 0.7979, 0.4374, 0.8225, 0.4332, 0.806, 0.4565, 0.7979, 0.4784, 0.8142, 0.4411, 0.8483, 0.4374, 0.8225, 0.4784, 0.8142, 0.4893, 0.8318, 0.4412, 0.8696, 0.4411, 0.8483, 0.4893, 0.8318, 0.4837, 0.869, 0.4393, 0.892, 0.4412, 0.8696, 0.4837, 0.869, 0.4816, 0.9026, 0.431, 0.928, 0.4331, 0.9213, 0.4797, 0.9365, 0.4682, 0.945, 0.4331, 0.9213, 0.4393, 0.892, 0.4816, 0.9026, 0.4797, 0.9365, 0.4172, 0.9686, 0.4203, 0.9594, 0.4355, 0.9647, 0.4296, 0.9724, 0.4203, 0.9594, 0.4235, 0.9504, 0.4467, 0.9558, 0.4355, 0.9647, 0.4235, 0.9504, 0.4275, 0.9395, 0.4562, 0.9496, 0.4467, 0.9558, 0.4275, 0.9395, 0.431, 0.928, 0.4682, 0.945, 0.4562, 0.9496, 0.3057, 0.8042, 0.3001, 0.7887, 0.4228, 0.7741, 0.4279, 0.7895, 0.31, 0.8185, 0.3057, 0.8042, 0.4279, 0.7895, 0.4332, 0.806, 0.3123, 0.8312, 0.31, 0.8185, 0.4332, 0.806, 0.4374, 0.8225, 0.3135, 0.8496, 0.3123, 0.8312, 0.4374, 0.8225, 0.4411, 0.8483, 0.3136, 0.8647, 0.3135, 0.8496, 0.4411, 0.8483, 0.4412, 0.8696, 0.3128, 0.8803, 0.3136, 0.8647, 0.4412, 0.8696, 0.4393, 0.892, 0.3079, 0.9064, 0.3091, 0.9012, 0.4331, 0.9213, 0.431, 0.928, 0.3091, 0.9012, 0.3128, 0.8803, 0.4393, 0.892, 0.4331, 0.9213, 0.2969, 0.9407, 0.3004, 0.932, 0.4203, 0.9594, 0.4172, 0.9686, 0.3004, 0.932, 0.3034, 0.9239, 0.4235, 0.9504, 0.4203, 0.9594, 0.3034, 0.9239, 0.3061, 0.9161, 0.4275, 0.9395, 0.4235, 0.9504, 0.3061, 0.9161, 0.3079, 0.9064, 0.431, 0.928, 0.4275, 0.9395, 0.3028, 0.8051, 0.2972, 0.7905, 0.3001, 0.7887, 0.3057, 0.8042, 0.307, 0.8191, 0.3028, 0.8051, 0.3057, 0.8042, 0.31, 0.8185, 0.3095, 0.8318, 0.307, 0.8191, 0.31, 0.8185, 0.3123, 0.8312, 0.3107, 0.85, 0.3095, 0.8318, 0.3123, 0.8312, 0.3135, 0.8496, 0.3109, 0.8649, 0.3107, 0.85, 0.3135, 0.8496, 0.3136, 0.8647, 0.3102, 0.8803, 0.3109, 0.8649, 0.3136, 0.8647, 0.3128, 0.8803, 0.3053, 0.906, 0.3066, 0.9008, 0.3091, 0.9012, 0.3079, 0.9064, 0.3066, 0.9008, 0.3102, 0.8803, 0.3128, 0.8803, 0.3091, 0.9012, 0.2952, 0.9402, 0.2987, 0.9319, 0.3004, 0.932, 0.2969, 0.9407, 0.2987, 0.9319, 0.3013, 0.9238, 0.3034, 0.9239, 0.3004, 0.932, 0.3013, 0.9238, 0.3039, 0.9161, 0.3061, 0.9161, 0.3034, 0.9239, 0.3039, 0.9161, 0.3053, 0.906, 0.3079, 0.9064, 0.3061, 0.9161, 0.2998, 0.806, 0.2944, 0.7923, 0.2972, 0.7905, 0.3028, 0.8051, 0.3039, 0.8198, 0.2998, 0.806, 0.3028, 0.8051, 0.307, 0.8191, 0.3066, 0.8325, 0.3039, 0.8198, 0.307, 0.8191, 0.3095, 0.8318, 0.308, 0.8504, 0.3066, 0.8325, 0.3095, 0.8318, 0.3107, 0.85, 0.3082, 0.8652, 0.308, 0.8504, 0.3107, 0.85, 0.3109, 0.8649, 0.3076, 0.8804, 0.3082, 0.8652, 0.3109, 0.8649, 0.3102, 0.8803, 0.3029, 0.9056, 0.3042, 0.9004, 0.3066, 0.9008, 0.3053, 0.906, 0.3042, 0.9004, 0.3076, 0.8804, 0.3102, 0.8803, 0.3066, 0.9008, 0.2928, 0.9392, 0.2962, 0.9312, 0.2987, 0.9319, 0.2952, 0.9402, 0.2962, 0.9312, 0.2987, 0.9233, 0.3013, 0.9238, 0.2987, 0.9319, 0.2987, 0.9233, 0.3013, 0.9156, 0.3039, 0.9161, 0.3013, 0.9238, 0.3013, 0.9156, 0.3029, 0.9056, 0.3053, 0.906, 0.3039, 0.9161, 0.5328, 0.7786, 0.5473, 0.7931, 0.528, 0.813, 0.5047, 0.7976, 0.5535, 0.7682, 0.5613, 0.7791, 0.5473, 0.7931, 0.5328, 0.7786, 0.6325, 0.1951, 0.6537, 0.1812, 0.669, 0.1952, 0.6537, 0.2053, 0.6092, 0.1823, 0.6374, 0.1677, 0.6537, 0.1812, 0.6325, 0.1951, 0.6015, 0.1651, 0.6292, 0.1523, 0.6374, 0.1677, 0.6092, 0.1823, 0.5922, 0.1374, 0.6172, 0.1259, 0.6292, 0.1523, 0.6015, 0.1651, 0.5811, 0.1165, 0.6057, 0.1045, 0.6172, 0.1259, 0.5922, 0.1374, 0.4892, 0.9631, 0.5132, 0.9534, 0.5217, 0.9754, 0.5055, 0.9817, 0.5055, 0.9817, 0.5217, 0.9754, 0.5265, 0.9921, 0.5104, 0.9999, 0.564, 0.07963, 0.5859, 0.06771, 0.596, 0.0855, 0.5662, 0.1003, 0.5662, 0.1003, 0.596, 0.0855, 0.6057, 0.1045, 0.5811, 0.1165, 0.5047, 0.7976, 0.528, 0.813, 0.5162, 0.8413, 0.4893, 0.8318, 0.4893, 0.8318, 0.5162, 0.8413, 0.5111, 0.872, 0.4837, 0.869, 0.4837, 0.869, 0.5111, 0.872, 0.5087, 0.8999, 0.4816, 0.9026, 0.4797, 0.9365, 0.5055, 0.9306, 0.5132, 0.9534, 0.4892, 0.9631, 0.4816, 0.9026, 0.5087, 0.8999, 0.5055, 0.9306, 0.4797, 0.9365, 0.5473, 0.7931, 0.5612, 0.8033, 0.5487, 0.8247, 0.528, 0.813, 0.5613, 0.7791, 0.5717, 0.7877, 0.5612, 0.8033, 0.5473, 0.7931, 0.6537, 0.1812, 0.6738, 0.1691, 0.6844, 0.1857, 0.669, 0.1952, 0.6292, 0.1523, 0.6557, 0.1381, 0.6639, 0.1526, 0.6374, 0.1677, 0.6374, 0.1677, 0.6639, 0.1526, 0.6738, 0.1691, 0.6537, 0.1812, 0.6172, 0.1259, 0.6427, 0.1128, 0.6557, 0.1381, 0.6292, 0.1523, 0.6057, 0.1045, 0.632, 0.09121, 0.6427, 0.1128, 0.6172, 0.1259, 0.5132, 0.9534, 0.5381, 0.9461, 0.5437, 0.9677, 0.5217, 0.9754, 0.5217, 0.9754, 0.5437, 0.9677, 0.5482, 0.985, 0.5265, 0.9921, 0.5859, 0.06771, 0.6133, 0.05278, 0.6229, 0.07255, 0.596, 0.0855, 0.596, 0.0855, 0.6229, 0.07255, 0.632, 0.09121, 0.6057, 0.1045, 0.528, 0.813, 0.5487, 0.8247, 0.539, 0.8493, 0.5162, 0.8413, 0.5162, 0.8413, 0.539, 0.8493, 0.5334, 0.8753, 0.5111, 0.872, 0.5111, 0.872, 0.5334, 0.8753, 0.5319, 0.8992, 0.5087, 0.8999, 0.5055, 0.9306, 0.5339, 0.9249, 0.5381, 0.9461, 0.5132, 0.9534, 0.5087, 0.8999, 0.5319, 0.8992, 0.5339, 0.9249, 0.5055, 0.9306, 0.5612, 0.8033, 0.6535, 0.8388, 0.6441, 0.8553, 0.5487, 0.8247, 0.5717, 0.7877, 0.6637, 0.8244, 0.6535, 0.8388, 0.5612, 0.8033, 0.6738, 0.1691, 0.77, 0.1093, 0.7829, 0.1226, 0.6844, 0.1857, 0.6557, 0.1381, 0.7512, 0.08387, 0.759, 0.09602, 0.6639, 0.1526, 0.6639, 0.1526, 0.759, 0.09602, 0.77, 0.1093, 0.6738, 0.1691, 0.6427, 0.1128, 0.7401, 0.06244, 0.7512, 0.08387, 0.6557, 0.1381, 0.632, 0.09121, 0.7322, 0.04289, 0.7401, 0.06244, 0.6427, 0.1128, 0.5381, 0.9461, 0.6358, 0.9383, 0.6405, 0.956, 0.5437, 0.9677, 0.5437, 0.9677, 0.6405, 0.956, 0.6465, 0.9719, 0.5482, 0.985, 0.6133, 0.05278, 0.7215, 0.006025, 0.7248, 0.02604, 0.6229, 0.07255, 0.6229, 0.07255, 0.7248, 0.02604, 0.7322, 0.04289, 0.632, 0.09121, 0.5487, 0.8247, 0.6441, 0.8553, 0.6395, 0.8727, 0.539, 0.8493, 0.539, 0.8493, 0.6395, 0.8727, 0.6364, 0.8896, 0.5334, 0.8753, 0.5334, 0.8753, 0.6364, 0.8896, 0.6343, 0.9051, 0.5319, 0.8992, 0.5339, 0.9249, 0.6337, 0.9227, 0.6358, 0.9383, 0.5381, 0.9461, 0.5319, 0.8992, 0.6343, 0.9051, 0.6337, 0.9227, 0.5339, 0.9249, 0.6535, 0.8388, 0.6556, 0.8398, 0.6465, 0.856, 0.6441, 0.8553, 0.6637, 0.8244, 0.6654, 0.826, 0.6556, 0.8398, 0.6535, 0.8388, 0.77, 0.1093, 0.772, 0.1075, 0.7845, 0.1201, 0.7829, 0.1226, 0.7512, 0.08387, 0.7533, 0.08238, 0.7613, 0.09442, 0.759, 0.09602, 0.759, 0.09602, 0.7613, 0.09442, 0.772, 0.1075, 0.77, 0.1093, 0.7401, 0.06244, 0.7423, 0.0614, 0.7533, 0.08238, 0.7512, 0.08387, 0.7322, 0.04289, 0.7347, 0.04214, 0.7423, 0.0614, 0.7401, 0.06244, 0.6358, 0.9383, 0.6382, 0.9381, 0.6428, 0.9554, 0.6405, 0.956, 0.6405, 0.956, 0.6428, 0.9554, 0.6487, 0.9706, 0.6465, 0.9719, 0.7215, 0.006025, 0.7248, 0.006311, 0.7275, 0.02553, 0.7248, 0.02604, 0.7248, 0.02604, 0.7275, 0.02553, 0.7347, 0.04214, 0.7322, 0.04289, 0.6441, 0.8553, 0.6465, 0.856, 0.6418, 0.8732, 0.6395, 0.8727, 0.6395, 0.8727, 0.6418, 0.8732, 0.6387, 0.8899, 0.6364, 0.8896, 0.6364, 0.8896, 0.6387, 0.8899, 0.6366, 0.9052, 0.6343, 0.9051, 0.6337, 0.9227, 0.6363, 0.9226, 0.6382, 0.9381, 0.6358, 0.9383, 0.6343, 0.9051, 0.6366, 0.9052, 0.6363, 0.9226, 0.6337, 0.9227, 0.6556, 0.8398, 0.6577, 0.8407, 0.6488, 0.8566, 0.6465, 0.856, 0.6654, 0.826, 0.667, 0.8276, 0.6577, 0.8407, 0.6556, 0.8398, 0.772, 0.1075, 0.7738, 0.1058, 0.7859, 0.1177, 0.7845, 0.1201, 0.7533, 0.08238, 0.7553, 0.08099, 0.7633, 0.0929, 0.7613, 0.09442, 0.7613, 0.09442, 0.7633, 0.0929, 0.7738, 0.1058, 0.772, 0.1075, 0.7423, 0.0614, 0.7443, 0.06042, 0.7553, 0.08099, 0.7533, 0.08238, 0.7347, 0.04214, 0.737, 0.04149, 0.7443, 0.06042, 0.7423, 0.0614, 0.6382, 0.9381, 0.6405, 0.938, 0.645, 0.9549, 0.6428, 0.9554, 0.6428, 0.9554, 0.645, 0.9549, 0.6506, 0.9694, 0.6487, 0.9706, 0.7248, 0.006311, 0.7276, 0.006669, 0.7301, 0.02509, 0.7275, 0.02553, 0.7275, 0.02553, 0.7301, 0.02509, 0.737, 0.04149, 0.7347, 0.04214, 0.6465, 0.856, 0.6488, 0.8566, 0.644, 0.8737, 0.6418, 0.8732, 0.6418, 0.8732, 0.644, 0.8737, 0.6409, 0.8902, 0.6387, 0.8899, 0.6387, 0.8899, 0.6409, 0.8902, 0.6389, 0.9053, 0.6366, 0.9052, 0.6363, 0.9226, 0.6387, 0.9226, 0.6405, 0.938, 0.6382, 0.9381, 0.6366, 0.9052, 0.6389, 0.9053, 0.6387, 0.9226, 0.6363, 0.9226, 0.428, 0.3857, 0.4212, 0.3778, 0.4392, 0.3686, 0.4433, 0.3772, 0.4736, 0.6128, 0.4722, 0.6216, 0.4541, 0.618, 0.4576, 0.6095, 0.4902, 0.6142, 0.4897, 0.6233, 0.4722, 0.6216, 0.4736, 0.6128, 0.507, 0.6144, 0.5073, 0.6236, 0.4897, 0.6233, 0.4902, 0.6142, 0.5239, 0.6129, 0.5252, 0.6225, 0.5073, 0.6236, 0.507, 0.6144, 0.5407, 0.6094, 0.5442, 0.6191, 0.5252, 0.6225, 0.5239, 0.6129, 0.6196, 0.3658, 0.6225, 0.3566, 0.6417, 0.3633, 0.636, 0.3723, 0.6028, 0.3616, 0.6046, 0.3524, 0.6225, 0.3566, 0.6196, 0.3658, 0.586, 0.3588, 0.5872, 0.3494, 0.6046, 0.3524, 0.6028, 0.3616, 0.5699, 0.3569, 0.5705, 0.3486, 0.5872, 0.3494, 0.586, 0.3588, 0.5541, 0.3561, 0.5542, 0.3471, 0.5705, 0.3486, 0.5699, 0.3569, 0.5382, 0.3559, 0.5379, 0.3474, 0.5542, 0.3471, 0.5541, 0.3561, 0.5226, 0.3568, 0.5219, 0.3483, 0.5379, 0.3474, 0.5382, 0.3559, 0.5071, 0.3586, 0.5058, 0.3501, 0.5219, 0.3483, 0.5226, 0.3568, 0.4915, 0.3615, 0.4896, 0.353, 0.5058, 0.3501, 0.5071, 0.3586, 0.4746, 0.3644, 0.4731, 0.3573, 0.4896, 0.353, 0.4915, 0.3615, 0.4591, 0.3708, 0.4563, 0.3621, 0.4731, 0.3573, 0.4746, 0.3644, 0.4433, 0.3772, 0.4392, 0.3686, 0.4563, 0.3621, 0.4591, 0.3708, 0.4976, 0.09712, 0.4942, 0.1034, 0.4792, 0.09541, 0.4875, 0.0904, 0.503, 0.09953, 0.5013, 0.1066, 0.4942, 0.1034, 0.4976, 0.09712, 0.5086, 0.1005, 0.5087, 0.1078, 0.5013, 0.1066, 0.503, 0.09953, 0.5146, 0.1007, 0.5164, 0.1079, 0.5087, 0.1078, 0.5086, 0.1005, 0.5209, 0.09839, 0.5254, 0.1057, 0.5164, 0.1079, 0.5146, 0.1007, 0.5264, 0.09515, 0.5336, 0.1023, 0.5254, 0.1057, 0.5209, 0.09839, 0.5307, 0.08931, 0.541, 0.09552, 0.5336, 0.1023, 0.5264, 0.09515, 0.5338, 0.08283, 0.5466, 0.08769, 0.541, 0.09552, 0.5307, 0.08931, 0.5331, 0.07387, 0.5474, 0.07587, 0.5466, 0.08769, 0.5338, 0.08283, 0.4856, 0.9867, 0.495, 0.9868, 0.4987, 0.9958, 0.4884, 0.9933, 0.4785, 0.9804, 0.4825, 0.9742, 0.495, 0.9868, 0.4856, 0.9867, 0.4654, 0.9748, 0.4644, 0.9664, 0.4825, 0.9742, 0.4785, 0.9804, 0.4582, 0.9766, 0.4543, 0.9692, 0.4644, 0.9664, 0.4654, 0.9748, 0.453, 0.9798, 0.4474, 0.9741, 0.4543, 0.9692, 0.4582, 0.9766, 0.4505, 0.9844, 0.4443, 0.9804, 0.4474, 0.9741, 0.453, 0.9798, 0.4473, 0.9904, 0.4405, 0.9886, 0.4443, 0.9804, 0.4505, 0.9844, 0.4835, 0.08176, 0.4757, 0.0827, 0.4737, 0.07097, 0.4822, 0.07298, 0.4875, 0.0904, 0.4792, 0.09541, 0.4757, 0.0827, 0.4835, 0.08176, 0.5116, 0.4874, 0.5072, 0.4904, 0.428, 0.3857, 0.4433, 0.3772, 0.5161, 0.4848, 0.5116, 0.4874, 0.4433, 0.3772, 0.4591, 0.3708, 0.5207, 0.4826, 0.5161, 0.4848, 0.4591, 0.3708, 0.4746, 0.3644, 0.5254, 0.4809, 0.5207, 0.4826, 0.4746, 0.3644, 0.4915, 0.3615, 0.5302, 0.4796, 0.5254, 0.4809, 0.4915, 0.3615, 0.5071, 0.3586, 0.5351, 0.4787, 0.5302, 0.4796, 0.5071, 0.3586, 0.5226, 0.3568, 0.54, 0.4784, 0.5351, 0.4787, 0.5226, 0.3568, 0.5382, 0.3559, 0.5449, 0.4785, 0.54, 0.4784, 0.5382, 0.3559, 0.5541, 0.3561, 0.5498, 0.4792, 0.5449, 0.4785, 0.5541, 0.3561, 0.5699, 0.3569, 0.5547, 0.4802, 0.5498, 0.4792, 0.5699, 0.3569, 0.586, 0.3588, 0.5595, 0.4818, 0.5547, 0.4802, 0.586, 0.3588, 0.6028, 0.3616, 0.5643, 0.4838, 0.5595, 0.4818, 0.6028, 0.3616, 0.6196, 0.3658, 0.5691, 0.4863, 0.5643, 0.4838, 0.6196, 0.3658, 0.636, 0.3723, 0.5055, 0.4916, 0.5103, 0.4906, 0.5407, 0.6094, 0.5239, 0.6129, 0.5007, 0.492, 0.5055, 0.4916, 0.5239, 0.6129, 0.507, 0.6144, 0.4959, 0.492, 0.5007, 0.492, 0.507, 0.6144, 0.4902, 0.6142, 0.4911, 0.4915, 0.4959, 0.492, 0.4902, 0.6142, 0.4736, 0.6128, 0.4862, 0.4906, 0.4911, 0.4915, 0.4736, 0.6128, 0.4576, 0.6095, 0.7357, 0.89, 0.733, 0.8946, 0.6488, 0.8566, 0.6577, 0.8407, 0.7387, 0.8861, 0.7357, 0.89, 0.6577, 0.8407, 0.667, 0.8276, 0.8514, 0.02886, 0.855, 0.03227, 0.7859, 0.1177, 0.7738, 0.1058, 0.8484, 0.02527, 0.8514, 0.02886, 0.7738, 0.1058, 0.7633, 0.0929, 0.846, 0.02195, 0.8484, 0.02527, 0.7633, 0.0929, 0.7553, 0.08099, 0.8426, 0.01585, 0.846, 0.02195, 0.7553, 0.08099, 0.7443, 0.06042, 0.8406, 0.01023, 0.8426, 0.01585, 0.7443, 0.06042, 0.737, 0.04149, 0.8391, 0.005291, 0.8406, 0.01023, 0.737, 0.04149, 0.7301, 0.02509, 0.8383, 0.0001096, 0.8391, 0.005291, 0.7301, 0.02509, 0.7276, 0.006669, 0.732, 0.9233, 0.734, 0.9276, 0.6506, 0.9694, 0.645, 0.9549, 0.7304, 0.9184, 0.732, 0.9233, 0.645, 0.9549, 0.6405, 0.938, 0.7296, 0.914, 0.7304, 0.9184, 0.6405, 0.938, 0.6387, 0.9226, 0.7294, 0.9089, 0.7296, 0.914, 0.6387, 0.9226, 0.6389, 0.9053, 0.73, 0.9043, 0.7294, 0.9089, 0.6389, 0.9053, 0.6409, 0.8902, 0.7312, 0.8994, 0.73, 0.9043, 0.6409, 0.8902, 0.644, 0.8737, 0.733, 0.8946, 0.7312, 0.8994, 0.644, 0.8737, 0.6488, 0.8566, 0.1939, 0.03167, 0.1969, 0.0296, 0.2664, 0.122, 0.255, 0.1318, 0.1965, 0.8543, 0.1949, 0.8511, 0.2944, 0.7923, 0.2998, 0.806, 0.1978, 0.8576, 0.1965, 0.8543, 0.2998, 0.806, 0.3039, 0.8198, 0.1987, 0.8606, 0.1978, 0.8576, 0.3039, 0.8198, 0.3066, 0.8325, 0.1993, 0.8651, 0.1987, 0.8606, 0.3066, 0.8325, 0.308, 0.8504, 0.1995, 0.8689, 0.1993, 0.8651, 0.308, 0.8504, 0.3082, 0.8652, 0.1993, 0.8728, 0.1995, 0.8689, 0.3082, 0.8652, 0.3076, 0.8804, 0.1984, 0.878, 0.1993, 0.8728, 0.3076, 0.8804, 0.3042, 0.9004, 0.198, 0.8798, 0.1984, 0.878, 0.3042, 0.9004, 0.3029, 0.9056, 0.1974, 0.8823, 0.198, 0.8798, 0.3029, 0.9056, 0.3013, 0.9156, 0.1967, 0.8841, 0.1974, 0.8823, 0.3013, 0.9156, 0.2987, 0.9233, 0.1959, 0.886, 0.1967, 0.8841, 0.2987, 0.9233, 0.2962, 0.9312, 0.1949, 0.8879, 0.1959, 0.886, 0.2962, 0.9312, 0.2928, 0.9392, 0.1939, 0.8899, 0.1949, 0.8879, 0.2928, 0.9392, 0.2896, 0.9474, 0.2119, 0.002243, 0.2121, 0.0001096, 0.3245, 0.00857, 0.3229, 0.01702, 0.2117, 0.004276, 0.2119, 0.002243, 0.3229, 0.01702, 0.3211, 0.02525, 0.211, 0.006792, 0.2117, 0.004276, 0.3211, 0.02525, 0.3173, 0.03489, 0.2105, 0.008657, 0.211, 0.006792, 0.3173, 0.03489, 0.3158, 0.04007, 0.2088, 0.01373, 0.2105, 0.008657, 0.3158, 0.04007, 0.3087, 0.05938, 0.2071, 0.01725, 0.2088, 0.01373, 0.3087, 0.05938, 0.3018, 0.07303, 0.2051, 0.02048, 0.2071, 0.01725, 0.3018, 0.07303, 0.2944, 0.08592, 0.204, 0.02196, 0.2051, 0.02048, 0.2944, 0.08592, 0.2918, 0.08904, 0.2019, 0.02503, 0.204, 0.02196, 0.2918, 0.08904, 0.2848, 0.1014, 0.1997, 0.02731, 0.2019, 0.02503, 0.2848, 0.1014, 0.2765, 0.1115, 0.1969, 0.0296, 0.1997, 0.02731, 0.2765, 0.1115, 0.2664, 0.122, 0.2848, 0.1014, 0.2918, 0.08904, 0.2944, 0.08592, 0.4526, 0.1881, 0.4762, 0.1718, 0.4739, 0.1903, 0.4893, 0.8318, 0.4784, 0.8142, 0.5047, 0.7976, 0.4875, 0.0904, 0.5081, 0.07971, 0.4976, 0.09712, 0.4976, 0.09712, 0.5081, 0.07971, 0.503, 0.09953, 0.503, 0.09953, 0.5081, 0.07971, 0.5086, 0.1005, 0.5086, 0.1005, 0.5081, 0.07971, 0.5146, 0.1007, 0.5146, 0.1007, 0.5081, 0.07971, 0.5209, 0.09839, 0.5209, 0.09839, 0.5081, 0.07971, 0.5264, 0.09515, 0.5264, 0.09515, 0.5081, 0.07971, 0.5307, 0.08931, 0.5307, 0.08931, 0.5081, 0.07971, 0.5338, 0.08283, 0.5338, 0.08283, 0.5081, 0.07971, 0.5331, 0.07387, 0.4884, 0.9933, 0.4682, 0.9978, 0.4856, 0.9867, 0.4856, 0.9867, 0.4682, 0.9978, 0.4785, 0.9804, 0.4785, 0.9804, 0.4682, 0.9978, 0.4654, 0.9748, 0.4654, 0.9748, 0.4682, 0.9978, 0.4582, 0.9766, 0.4582, 0.9766, 0.4682, 0.9978, 0.453, 0.9798, 0.453, 0.9798, 0.4682, 0.9978, 0.4505, 0.9844, 0.4505, 0.9844, 0.4682, 0.9978, 0.4473, 0.9904, 0.4822, 0.07298, 0.5081, 0.07971, 0.4835, 0.08176, 0.4835, 0.08176, 0.5081, 0.07971, 0.4875, 0.0904])
me_t_elbow.materials.append(mat_01___default)
me_t_elbow.use_remesh_preserve_volume = False
me_t_elbow.use_remesh_preserve_attributes = False
me_t_elbow.use_mirror_vertex_groups = False
me_t_elbow.update()

# ---- objects
ob_sun = bpy.data.objects.new('Sun', light_sun)
ob_camera = bpy.data.objects.new('Camera', cam_camera)
ob_t_elbow = bpy.data.objects.new('T_elbow', me_t_elbow)

# ---- transforms, parenting, visibility, modifiers, constraints
ob_sun.location = (-3.578, 10.9, 0.0)
ob_sun.lineart.crease_threshold = 0.0
ob_camera.location = (2.927, 2.162, 36.0)
ob_camera.lineart.crease_threshold = 0.0
ob_t_elbow.location = (0.0, 0.0, 0.0)
ob_t_elbow.scale = (1.0, 1.0, 1.0)
ob_t_elbow.lineart.crease_threshold = 0.0

# ---- collection membership
col_collection_1.objects.link(ob_sun)
col_collection_1.objects.link(ob_camera)
col_collection_1.objects.link(ob_t_elbow)

# ---- scene / render settings (as saved in the file)
scene.camera = ob_camera
scene.frame_start = 1; scene.frame_end = 250; scene.frame_set(1)
scene.render.engine = 'BLENDER_EEVEE_NEXT'
scene.render.image_settings.compression = 90
scene.render.resolution_percentage = 50
scene.render.dither_intensity = 0.0
scene.render.film_transparent = True
scene.render.use_crop_to_border = True
scene.cycles.use_denoising = False
scene.cycles.samples = 10
scene.cycles.sampling_pattern = 'TABULATED_SOBOL'
scene.cycles.light_sampling_threshold = 0.0
scene.cycles.use_adaptive_sampling = False
scene.cycles.use_light_tree = False
scene.cycles.blur_glossy = 0.0
scene.cycles.volume_bounces = 1
scene.cycles.pixel_filter_type = 'GAUSSIAN'
scene.cycles.sample_clamp_indirect = 0.0
scene.view_settings.view_transform = 'Standard'
bpy.context.view_layer.update()
